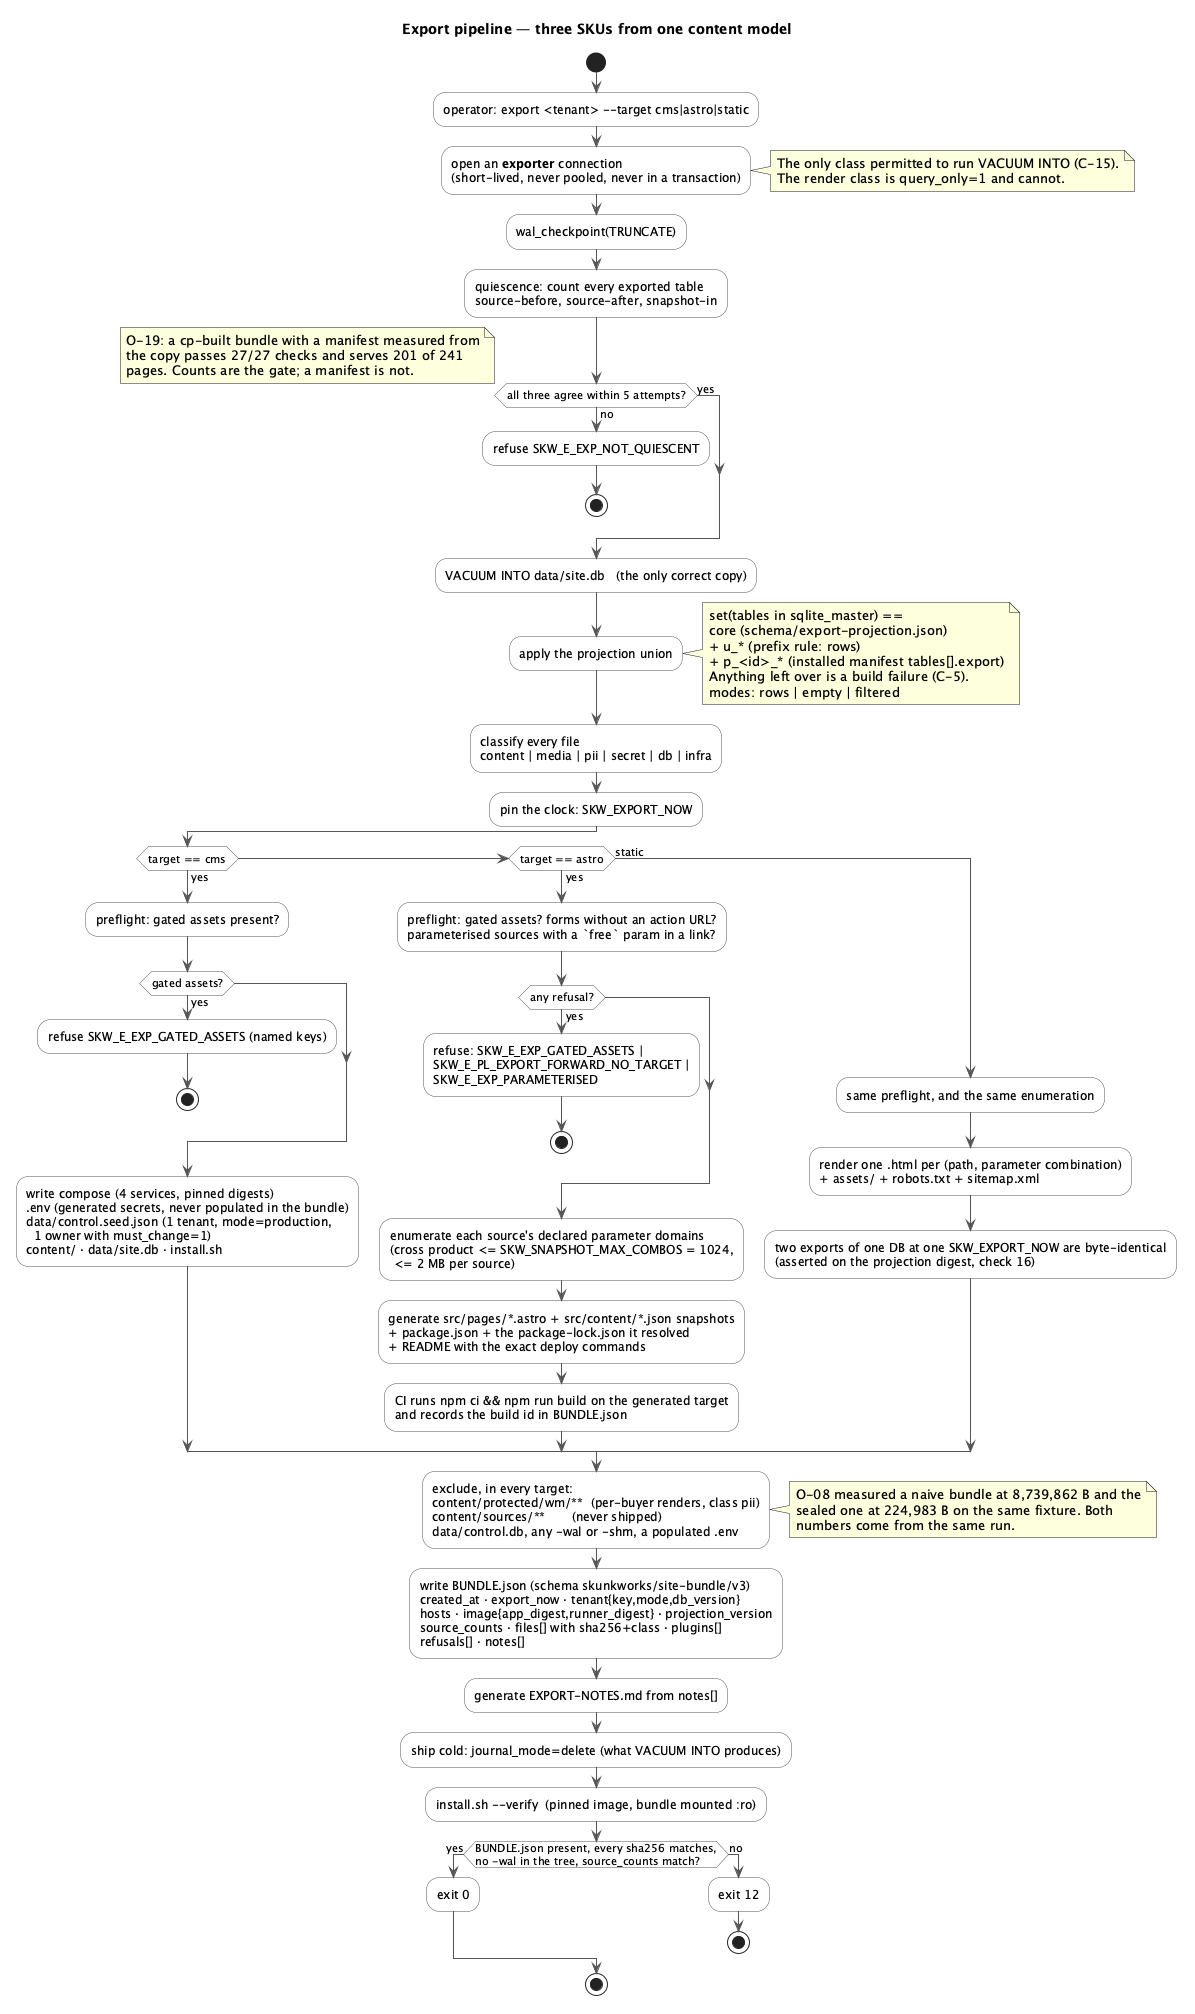

The diagram above was rendered by PlantUML. Its source (embedded in the PNG):
@startuml
/' docs/sds/diagrams/export-pipeline.puml — one content model, three SKUs, refusals before bytes.
   Implements: SDS §11. Register: C-5 (projection union), C-15 (exporter class), C-22
   (enumerated snapshot, pinned clock, refusal), O-18/O-19 (VACUUM INTO + quiescence counts),
   O-24 (lockfile + CI build), O-20 (PII classes). '/
title Export pipeline — three SKUs from one content model

skinparam shadowing false
skinparam ArrowColor #555555
skinparam activityBorderColor #555555
skinparam activityBackgroundColor #FDFDFD

start

:operator: export <tenant> --target cms|astro|static;

:open an **exporter** connection\n(short-lived, never pooled, never in a transaction);
note right
  The only class permitted to run VACUUM INTO (C-15).
  The render class is query_only=1 and cannot.
end note

:wal_checkpoint(TRUNCATE);
:quiescence: count every exported table\nsource-before, source-after, snapshot-in;
if (all three agree within 5 attempts?) then (yes)
else (no)
  :refuse SKW_E_EXP_NOT_QUIESCENT;
  stop
endif
note right
  O-19: a cp-built bundle with a manifest measured from
  the copy passes 27/27 checks and serves 201 of 241
  pages. Counts are the gate; a manifest is not.
end note

:VACUUM INTO data/site.db   (the only correct copy);
:apply the projection union;
note right
  set(tables in sqlite_master) ==
  core (schema/export-projection.json)
  + u_* (prefix rule: rows)
  + p_<id>_* (installed manifest tables[].export)
  Anything left over is a build failure (C-5).
  modes: rows | empty | filtered
end note

:classify every file\ncontent | media | pii | secret | db | infra;
:pin the clock: SKW_EXPORT_NOW;

if (target == cms) then (yes)
  :preflight: gated assets present?;
  if (gated assets?) then (yes)
    :refuse SKW_E_EXP_GATED_ASSETS (named keys);
    stop
  endif
  :write compose (4 services, pinned digests)\n.env (generated secrets, never populated in the bundle)\ndata/control.seed.json (1 tenant, mode=production,\n  1 owner with must_change=1)\ncontent/ · data/site.db · install.sh;
elseif (target == astro) then (yes)
  :preflight: gated assets? forms without an action URL?\nparameterised sources with a `free` param in a link?;
  if (any refusal?) then (yes)
    :refuse: SKW_E_EXP_GATED_ASSETS |\nSKW_E_PL_EXPORT_FORWARD_NO_TARGET |\nSKW_E_EXP_PARAMETERISED;
    stop
  endif
  :enumerate each source's declared parameter domains\n(cross product <= SKW_SNAPSHOT_MAX_COMBOS = 1024,\n <= 2 MB per source);
  :generate src/pages/*.astro + src/content/*.json snapshots\n+ package.json + the package-lock.json it resolved\n+ README with the exact deploy commands;
  :CI runs npm ci && npm run build on the generated target\nand records the build id in BUNDLE.json;
else (static)
  :same preflight, and the same enumeration;
  :render one .html per (path, parameter combination)\n+ assets/ + robots.txt + sitemap.xml;
  :two exports of one DB at one SKW_EXPORT_NOW are byte-identical\n(asserted on the projection digest, check 16);
endif

:exclude, in every target:
content/protected/wm/**  (per-buyer renders, class pii)
content/sources/**       (never shipped)
data/control.db, any -wal or -shm, a populated .env;
note right
  O-08 measured a naive bundle at 8,739,862 B and the
  sealed one at 224,983 B on the same fixture. Both
  numbers come from the same run.
end note

:write BUNDLE.json (schema skunkworks/site-bundle/v3)\ncreated_at · export_now · tenant{key,mode,db_version}\nhosts · image{app_digest,runner_digest} · projection_version\nsource_counts · files[] with sha256+class · plugins[]\nrefusals[] · notes[];
:generate EXPORT-NOTES.md from notes[];
:ship cold: journal_mode=delete (what VACUUM INTO produces);

:install.sh --verify  (pinned image, bundle mounted :ro);
if (BUNDLE.json present, every sha256 matches,\nno -wal in the tree, source_counts match?) then (yes)
  :exit 0;
else (no)
  :exit 12;
  stop
endif

stop

@enduml